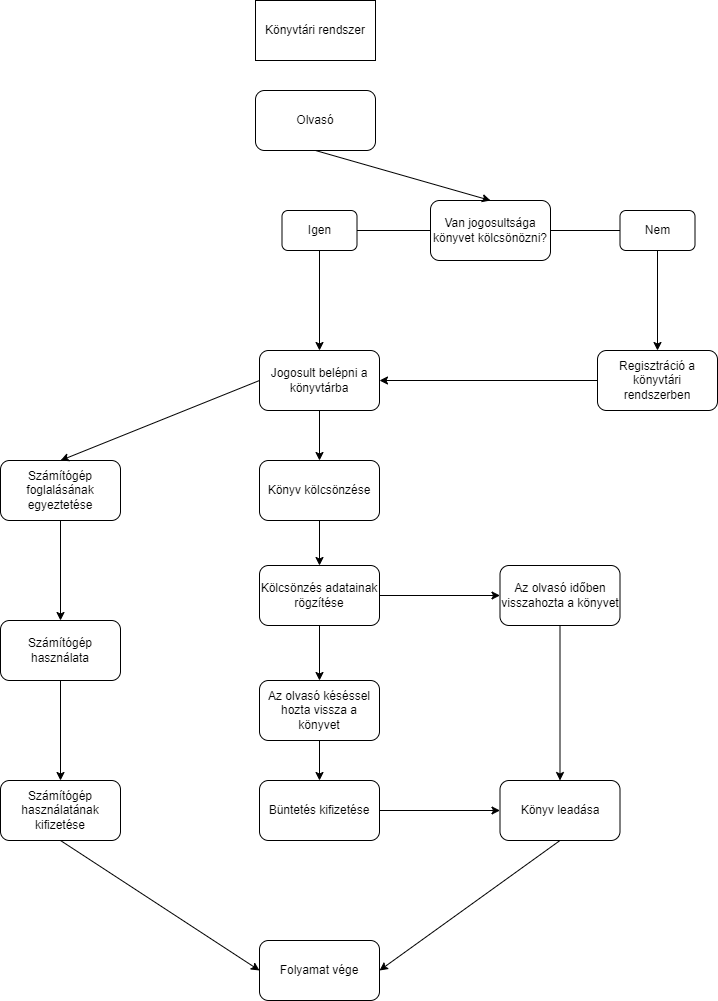

The diagram above was exported from draw.io. Its source (the exported page's mxGraphModel, read from the mxfile embedded in the PNG):
<mxGraphModel dx="1422" dy="980" grid="1" gridSize="10" guides="1" tooltips="1" connect="1" arrows="1" fold="1" page="1" pageScale="1" pageWidth="827" pageHeight="1169" math="0" shadow="0">
  <root>
    <mxCell id="0" />
    <mxCell id="1" parent="0" />
    <mxCell id="KSJ3QW2qq3BcK8kEWmZu-37" value="Olvasó" style="rounded=1;whiteSpace=wrap;html=1;" parent="1" vertex="1">
      <mxGeometry x="365" y="110" width="120" height="60" as="geometry" />
    </mxCell>
    <mxCell id="KSJ3QW2qq3BcK8kEWmZu-38" value="Könyvtári rendszer" style="rounded=0;whiteSpace=wrap;html=1;" parent="1" vertex="1">
      <mxGeometry x="365" y="20" width="120" height="60" as="geometry" />
    </mxCell>
    <mxCell id="KSJ3QW2qq3BcK8kEWmZu-39" value="Van jogosultsága könyvet kölcsönözni?" style="rounded=1;whiteSpace=wrap;html=1;" parent="1" vertex="1">
      <mxGeometry x="540" y="220" width="120" height="60" as="geometry" />
    </mxCell>
    <mxCell id="KSJ3QW2qq3BcK8kEWmZu-40" value="Nem" style="whiteSpace=wrap;html=1;rounded=1;" parent="1" vertex="1">
      <mxGeometry x="729.5" y="230" width="75" height="40" as="geometry" />
    </mxCell>
    <mxCell id="KSJ3QW2qq3BcK8kEWmZu-41" value="Regisztráció a könyvtári rendszerben" style="whiteSpace=wrap;html=1;rounded=1;" parent="1" vertex="1">
      <mxGeometry x="707" y="370" width="120" height="60" as="geometry" />
    </mxCell>
    <mxCell id="KSJ3QW2qq3BcK8kEWmZu-42" value="Jogosult belépni a könyvtárba" style="whiteSpace=wrap;html=1;rounded=1;" parent="1" vertex="1">
      <mxGeometry x="369" y="370" width="120" height="60" as="geometry" />
    </mxCell>
    <mxCell id="KSJ3QW2qq3BcK8kEWmZu-43" value="" style="endArrow=classic;html=1;rounded=0;exitX=0;exitY=0.5;exitDx=0;exitDy=0;entryX=1;entryY=0.5;entryDx=0;entryDy=0;" parent="1" source="KSJ3QW2qq3BcK8kEWmZu-41" target="KSJ3QW2qq3BcK8kEWmZu-42" edge="1">
      <mxGeometry width="50" height="50" relative="1" as="geometry">
        <mxPoint x="390" y="380" as="sourcePoint" />
        <mxPoint x="440" y="330" as="targetPoint" />
      </mxGeometry>
    </mxCell>
    <mxCell id="KSJ3QW2qq3BcK8kEWmZu-44" value="" style="endArrow=classic;html=1;rounded=0;exitX=0.5;exitY=1;exitDx=0;exitDy=0;entryX=0.5;entryY=0;entryDx=0;entryDy=0;" parent="1" source="KSJ3QW2qq3BcK8kEWmZu-40" target="KSJ3QW2qq3BcK8kEWmZu-41" edge="1">
      <mxGeometry width="50" height="50" relative="1" as="geometry">
        <mxPoint x="390" y="380" as="sourcePoint" />
        <mxPoint x="440" y="330" as="targetPoint" />
      </mxGeometry>
    </mxCell>
    <mxCell id="KSJ3QW2qq3BcK8kEWmZu-45" value="Kölcsönzés adatainak rögzítése" style="whiteSpace=wrap;html=1;rounded=1;" parent="1" vertex="1">
      <mxGeometry x="369" y="585" width="120" height="60" as="geometry" />
    </mxCell>
    <mxCell id="KSJ3QW2qq3BcK8kEWmZu-46" value="" style="endArrow=classic;html=1;rounded=0;exitX=0.5;exitY=1;exitDx=0;exitDy=0;entryX=0.5;entryY=0;entryDx=0;entryDy=0;startArrow=none;" parent="1" source="FFJkoJ646hGAEVsqCuTy-3" target="KSJ3QW2qq3BcK8kEWmZu-45" edge="1">
      <mxGeometry width="50" height="50" relative="1" as="geometry">
        <mxPoint x="390" y="600" as="sourcePoint" />
        <mxPoint x="440" y="550" as="targetPoint" />
      </mxGeometry>
    </mxCell>
    <mxCell id="KSJ3QW2qq3BcK8kEWmZu-47" value="Az olvasó időben visszahozta a könyvet" style="rounded=1;whiteSpace=wrap;html=1;" parent="1" vertex="1">
      <mxGeometry x="609.5" y="585" width="120" height="60" as="geometry" />
    </mxCell>
    <mxCell id="KSJ3QW2qq3BcK8kEWmZu-48" value="Az olvasó késéssel hozta vissza a könyvet" style="rounded=1;whiteSpace=wrap;html=1;" parent="1" vertex="1">
      <mxGeometry x="369" y="700" width="120" height="60" as="geometry" />
    </mxCell>
    <mxCell id="KSJ3QW2qq3BcK8kEWmZu-49" value="" style="endArrow=classic;html=1;rounded=0;entryX=0;entryY=0.5;entryDx=0;entryDy=0;exitX=1;exitY=0.5;exitDx=0;exitDy=0;" parent="1" source="KSJ3QW2qq3BcK8kEWmZu-45" target="KSJ3QW2qq3BcK8kEWmZu-47" edge="1">
      <mxGeometry width="50" height="50" relative="1" as="geometry">
        <mxPoint x="390" y="570" as="sourcePoint" />
        <mxPoint x="440" y="520" as="targetPoint" />
      </mxGeometry>
    </mxCell>
    <mxCell id="KSJ3QW2qq3BcK8kEWmZu-51" value="" style="endArrow=classic;html=1;rounded=0;entryX=0.5;entryY=0;entryDx=0;entryDy=0;exitX=0.5;exitY=1;exitDx=0;exitDy=0;" parent="1" source="KSJ3QW2qq3BcK8kEWmZu-45" target="KSJ3QW2qq3BcK8kEWmZu-48" edge="1">
      <mxGeometry width="50" height="50" relative="1" as="geometry">
        <mxPoint x="490" y="600" as="sourcePoint" />
        <mxPoint x="420" y="690" as="targetPoint" />
      </mxGeometry>
    </mxCell>
    <mxCell id="KSJ3QW2qq3BcK8kEWmZu-52" value="" style="endArrow=classic;html=1;rounded=0;entryX=0.5;entryY=0;entryDx=0;entryDy=0;exitX=0.5;exitY=1;exitDx=0;exitDy=0;startArrow=none;" parent="1" source="KSJ3QW2qq3BcK8kEWmZu-54" target="KSJ3QW2qq3BcK8kEWmZu-42" edge="1">
      <mxGeometry width="50" height="50" relative="1" as="geometry">
        <mxPoint x="375" y="260" as="sourcePoint" />
        <mxPoint x="255" y="230" as="targetPoint" />
      </mxGeometry>
    </mxCell>
    <mxCell id="KSJ3QW2qq3BcK8kEWmZu-54" value="Igen" style="whiteSpace=wrap;html=1;rounded=1;" parent="1" vertex="1">
      <mxGeometry x="391.5" y="230" width="75" height="40" as="geometry" />
    </mxCell>
    <mxCell id="KSJ3QW2qq3BcK8kEWmZu-55" value="" style="endArrow=none;html=1;rounded=0;entryX=1;entryY=0.5;entryDx=0;entryDy=0;exitX=0;exitY=0.5;exitDx=0;exitDy=0;" parent="1" source="KSJ3QW2qq3BcK8kEWmZu-39" target="KSJ3QW2qq3BcK8kEWmZu-54" edge="1">
      <mxGeometry width="50" height="50" relative="1" as="geometry">
        <mxPoint x="485" y="250" as="sourcePoint" />
        <mxPoint x="570.04" y="330" as="targetPoint" />
      </mxGeometry>
    </mxCell>
    <mxCell id="KSJ3QW2qq3BcK8kEWmZu-56" value="" style="endArrow=none;html=1;rounded=0;exitX=0;exitY=0.5;exitDx=0;exitDy=0;entryX=1;entryY=0.5;entryDx=0;entryDy=0;" parent="1" source="KSJ3QW2qq3BcK8kEWmZu-40" target="KSJ3QW2qq3BcK8kEWmZu-39" edge="1">
      <mxGeometry width="50" height="50" relative="1" as="geometry">
        <mxPoint x="390" y="330" as="sourcePoint" />
        <mxPoint x="660" y="250" as="targetPoint" />
      </mxGeometry>
    </mxCell>
    <mxCell id="KSJ3QW2qq3BcK8kEWmZu-64" value="" style="endArrow=classic;html=1;rounded=0;exitX=0.5;exitY=1;exitDx=0;exitDy=0;entryX=0.5;entryY=0;entryDx=0;entryDy=0;" parent="1" source="KSJ3QW2qq3BcK8kEWmZu-48" target="KSJ3QW2qq3BcK8kEWmZu-66" edge="1">
      <mxGeometry width="50" height="50" relative="1" as="geometry">
        <mxPoint x="510" y="690" as="sourcePoint" />
        <mxPoint x="490" y="680" as="targetPoint" />
      </mxGeometry>
    </mxCell>
    <mxCell id="KSJ3QW2qq3BcK8kEWmZu-66" value="Büntetés kifizetése" style="rounded=1;whiteSpace=wrap;html=1;" parent="1" vertex="1">
      <mxGeometry x="369" y="800" width="120" height="60" as="geometry" />
    </mxCell>
    <mxCell id="KSJ3QW2qq3BcK8kEWmZu-67" value="Könyv leadása" style="rounded=1;whiteSpace=wrap;html=1;" parent="1" vertex="1">
      <mxGeometry x="609.5" y="800" width="120" height="60" as="geometry" />
    </mxCell>
    <mxCell id="KSJ3QW2qq3BcK8kEWmZu-68" value="" style="endArrow=classic;html=1;rounded=0;exitX=1;exitY=0.5;exitDx=0;exitDy=0;entryX=0;entryY=0.5;entryDx=0;entryDy=0;" parent="1" source="KSJ3QW2qq3BcK8kEWmZu-66" target="KSJ3QW2qq3BcK8kEWmZu-67" edge="1">
      <mxGeometry width="50" height="50" relative="1" as="geometry">
        <mxPoint x="500" y="690" as="sourcePoint" />
        <mxPoint x="550" y="640" as="targetPoint" />
      </mxGeometry>
    </mxCell>
    <mxCell id="KSJ3QW2qq3BcK8kEWmZu-69" value="" style="endArrow=classic;html=1;rounded=0;exitX=0.5;exitY=1;exitDx=0;exitDy=0;" parent="1" source="KSJ3QW2qq3BcK8kEWmZu-47" target="KSJ3QW2qq3BcK8kEWmZu-67" edge="1">
      <mxGeometry width="50" height="50" relative="1" as="geometry">
        <mxPoint x="480" y="640" as="sourcePoint" />
        <mxPoint x="510" y="700" as="targetPoint" />
      </mxGeometry>
    </mxCell>
    <mxCell id="KSJ3QW2qq3BcK8kEWmZu-70" value="Folyamat vége" style="rounded=1;whiteSpace=wrap;html=1;" parent="1" vertex="1">
      <mxGeometry x="369" y="960" width="120" height="60" as="geometry" />
    </mxCell>
    <mxCell id="KSJ3QW2qq3BcK8kEWmZu-71" value="" style="endArrow=classic;html=1;rounded=0;exitX=0.5;exitY=1;exitDx=0;exitDy=0;entryX=1;entryY=0.5;entryDx=0;entryDy=0;" parent="1" source="KSJ3QW2qq3BcK8kEWmZu-67" target="KSJ3QW2qq3BcK8kEWmZu-70" edge="1">
      <mxGeometry width="50" height="50" relative="1" as="geometry">
        <mxPoint x="620" y="930" as="sourcePoint" />
        <mxPoint x="670" y="880" as="targetPoint" />
      </mxGeometry>
    </mxCell>
    <mxCell id="FFJkoJ646hGAEVsqCuTy-1" value="" style="endArrow=classic;html=1;rounded=0;exitX=0.5;exitY=1;exitDx=0;exitDy=0;entryX=0.5;entryY=0;entryDx=0;entryDy=0;" edge="1" parent="1" source="KSJ3QW2qq3BcK8kEWmZu-37" target="KSJ3QW2qq3BcK8kEWmZu-39">
      <mxGeometry width="50" height="50" relative="1" as="geometry">
        <mxPoint x="570" y="400" as="sourcePoint" />
        <mxPoint x="620" y="350" as="targetPoint" />
      </mxGeometry>
    </mxCell>
    <mxCell id="FFJkoJ646hGAEVsqCuTy-2" value="Számítógép foglalásának egyeztetése" style="rounded=1;whiteSpace=wrap;html=1;" vertex="1" parent="1">
      <mxGeometry x="110" y="480" width="120" height="60" as="geometry" />
    </mxCell>
    <mxCell id="FFJkoJ646hGAEVsqCuTy-3" value="Könyv kölcsönzése" style="rounded=1;whiteSpace=wrap;html=1;" vertex="1" parent="1">
      <mxGeometry x="369" y="480" width="120" height="60" as="geometry" />
    </mxCell>
    <mxCell id="FFJkoJ646hGAEVsqCuTy-5" value="" style="endArrow=classic;html=1;rounded=0;exitX=0.5;exitY=1;exitDx=0;exitDy=0;entryX=0.5;entryY=0;entryDx=0;entryDy=0;" edge="1" parent="1" source="KSJ3QW2qq3BcK8kEWmZu-42" target="FFJkoJ646hGAEVsqCuTy-3">
      <mxGeometry width="50" height="50" relative="1" as="geometry">
        <mxPoint x="429" y="459.28932188134524" as="sourcePoint" />
        <mxPoint x="530" y="470" as="targetPoint" />
      </mxGeometry>
    </mxCell>
    <mxCell id="FFJkoJ646hGAEVsqCuTy-6" value="" style="endArrow=classic;html=1;rounded=0;exitX=0;exitY=0.5;exitDx=0;exitDy=0;entryX=0.5;entryY=0;entryDx=0;entryDy=0;" edge="1" parent="1" source="KSJ3QW2qq3BcK8kEWmZu-42" target="FFJkoJ646hGAEVsqCuTy-2">
      <mxGeometry width="50" height="50" relative="1" as="geometry">
        <mxPoint x="280" y="480" as="sourcePoint" />
        <mxPoint x="330" y="430" as="targetPoint" />
      </mxGeometry>
    </mxCell>
    <mxCell id="FFJkoJ646hGAEVsqCuTy-7" value="Számítógép használata" style="rounded=1;whiteSpace=wrap;html=1;" vertex="1" parent="1">
      <mxGeometry x="110" y="640" width="120" height="60" as="geometry" />
    </mxCell>
    <mxCell id="FFJkoJ646hGAEVsqCuTy-8" value="Számítógép használatának kifizetése" style="rounded=1;whiteSpace=wrap;html=1;" vertex="1" parent="1">
      <mxGeometry x="110" y="800" width="120" height="60" as="geometry" />
    </mxCell>
    <mxCell id="FFJkoJ646hGAEVsqCuTy-9" value="" style="endArrow=classic;html=1;rounded=0;exitX=0.5;exitY=1;exitDx=0;exitDy=0;entryX=0.5;entryY=0;entryDx=0;entryDy=0;" edge="1" parent="1" source="FFJkoJ646hGAEVsqCuTy-2" target="FFJkoJ646hGAEVsqCuTy-7">
      <mxGeometry width="50" height="50" relative="1" as="geometry">
        <mxPoint x="40" y="660" as="sourcePoint" />
        <mxPoint x="90" y="610" as="targetPoint" />
      </mxGeometry>
    </mxCell>
    <mxCell id="FFJkoJ646hGAEVsqCuTy-10" value="" style="endArrow=classic;html=1;rounded=0;entryX=0.5;entryY=0;entryDx=0;entryDy=0;exitX=0.5;exitY=1;exitDx=0;exitDy=0;" edge="1" parent="1" source="FFJkoJ646hGAEVsqCuTy-7" target="FFJkoJ646hGAEVsqCuTy-8">
      <mxGeometry width="50" height="50" relative="1" as="geometry">
        <mxPoint x="210" y="750" as="sourcePoint" />
        <mxPoint x="169.5" y="810" as="targetPoint" />
      </mxGeometry>
    </mxCell>
    <mxCell id="FFJkoJ646hGAEVsqCuTy-11" value="" style="endArrow=classic;html=1;rounded=0;exitX=0.5;exitY=1;exitDx=0;exitDy=0;entryX=0;entryY=0.5;entryDx=0;entryDy=0;" edge="1" parent="1" source="FFJkoJ646hGAEVsqCuTy-8" target="KSJ3QW2qq3BcK8kEWmZu-70">
      <mxGeometry width="50" height="50" relative="1" as="geometry">
        <mxPoint x="290" y="860" as="sourcePoint" />
        <mxPoint x="340" y="810" as="targetPoint" />
      </mxGeometry>
    </mxCell>
  </root>
</mxGraphModel>